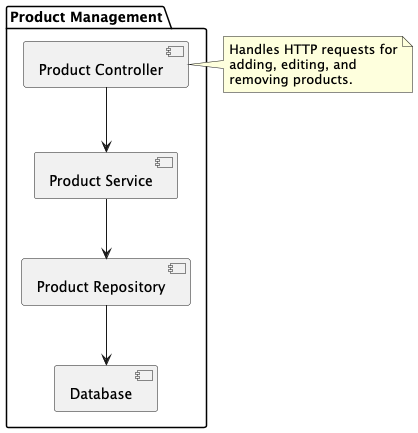

The diagram above was rendered by PlantUML. Its source (embedded in the PNG):
@startuml
package "Product Management" {
  [Product Controller] --> [Product Service]
  [Product Service] --> [Product Repository]
  [Product Repository] --> [Database]
}

note right of [Product Controller]
  Handles HTTP requests for
  adding, editing, and
  removing products.
end note
@enduml